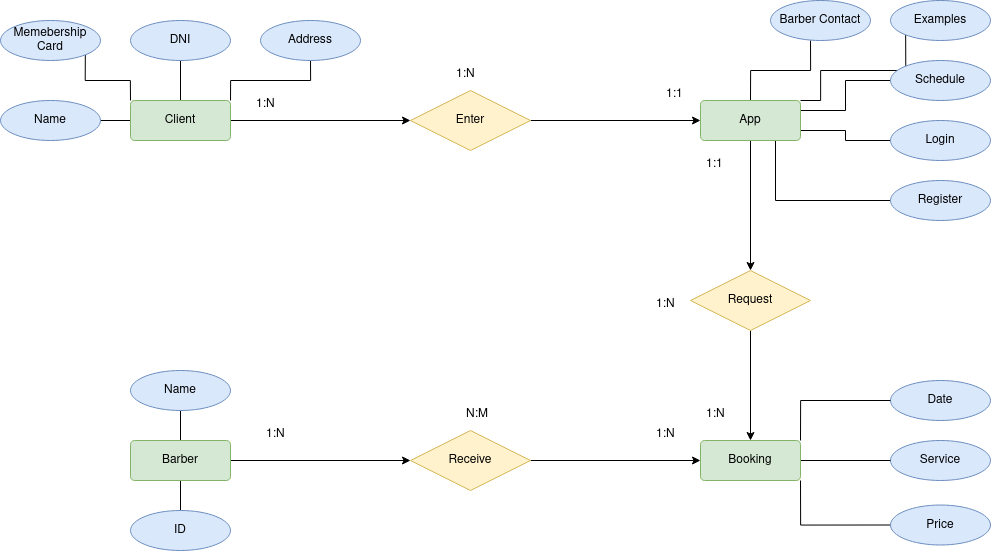

The diagram above was exported from draw.io. Its source (the exported page's mxGraphModel, read from the mxfile embedded in the PNG):
<mxGraphModel dx="2267" dy="2206" grid="1" gridSize="10" guides="1" tooltips="1" connect="1" arrows="1" fold="1" page="1" pageScale="1" pageWidth="827" pageHeight="1169" math="0" shadow="0">
  <root>
    <mxCell id="0" />
    <mxCell id="1" parent="0" />
    <mxCell id="puWixv3CSAlkt0Jc0nyU-30" style="edgeStyle=orthogonalEdgeStyle;rounded=0;orthogonalLoop=1;jettySize=auto;html=1;exitX=0;exitY=0.5;exitDx=0;exitDy=0;entryX=1;entryY=0.5;entryDx=0;entryDy=0;endArrow=none;endFill=0;" edge="1" parent="1" source="puWixv3CSAlkt0Jc0nyU-3" target="puWixv3CSAlkt0Jc0nyU-11">
      <mxGeometry relative="1" as="geometry" />
    </mxCell>
    <mxCell id="puWixv3CSAlkt0Jc0nyU-31" style="edgeStyle=orthogonalEdgeStyle;rounded=0;orthogonalLoop=1;jettySize=auto;html=1;exitX=0.5;exitY=0;exitDx=0;exitDy=0;entryX=0.5;entryY=1;entryDx=0;entryDy=0;endArrow=none;endFill=0;" edge="1" parent="1" source="puWixv3CSAlkt0Jc0nyU-3" target="puWixv3CSAlkt0Jc0nyU-14">
      <mxGeometry relative="1" as="geometry" />
    </mxCell>
    <mxCell id="puWixv3CSAlkt0Jc0nyU-32" style="edgeStyle=orthogonalEdgeStyle;rounded=0;orthogonalLoop=1;jettySize=auto;html=1;exitX=1;exitY=0;exitDx=0;exitDy=0;entryX=0.5;entryY=1;entryDx=0;entryDy=0;endArrow=none;endFill=0;" edge="1" parent="1" source="puWixv3CSAlkt0Jc0nyU-3" target="puWixv3CSAlkt0Jc0nyU-12">
      <mxGeometry relative="1" as="geometry" />
    </mxCell>
    <mxCell id="puWixv3CSAlkt0Jc0nyU-33" style="edgeStyle=orthogonalEdgeStyle;rounded=0;orthogonalLoop=1;jettySize=auto;html=1;exitX=0;exitY=0;exitDx=0;exitDy=0;entryX=1;entryY=1;entryDx=0;entryDy=0;endArrow=none;endFill=0;" edge="1" parent="1" source="puWixv3CSAlkt0Jc0nyU-3" target="puWixv3CSAlkt0Jc0nyU-13">
      <mxGeometry relative="1" as="geometry" />
    </mxCell>
    <mxCell id="puWixv3CSAlkt0Jc0nyU-42" style="edgeStyle=orthogonalEdgeStyle;rounded=0;orthogonalLoop=1;jettySize=auto;html=1;exitX=1;exitY=0.5;exitDx=0;exitDy=0;entryX=0;entryY=0.5;entryDx=0;entryDy=0;" edge="1" parent="1" source="puWixv3CSAlkt0Jc0nyU-3" target="puWixv3CSAlkt0Jc0nyU-4">
      <mxGeometry relative="1" as="geometry" />
    </mxCell>
    <mxCell id="puWixv3CSAlkt0Jc0nyU-3" value="Client" style="rounded=1;arcSize=10;whiteSpace=wrap;html=1;align=center;fillColor=#d5e8d4;strokeColor=#82b366;" vertex="1" parent="1">
      <mxGeometry x="40" y="140" width="100" height="40" as="geometry" />
    </mxCell>
    <mxCell id="puWixv3CSAlkt0Jc0nyU-43" style="edgeStyle=orthogonalEdgeStyle;rounded=0;orthogonalLoop=1;jettySize=auto;html=1;exitX=1;exitY=0.5;exitDx=0;exitDy=0;entryX=0;entryY=0.5;entryDx=0;entryDy=0;" edge="1" parent="1" source="puWixv3CSAlkt0Jc0nyU-4" target="puWixv3CSAlkt0Jc0nyU-6">
      <mxGeometry relative="1" as="geometry" />
    </mxCell>
    <mxCell id="puWixv3CSAlkt0Jc0nyU-4" value="Enter" style="shape=rhombus;perimeter=rhombusPerimeter;whiteSpace=wrap;html=1;align=center;fillColor=#fff2cc;strokeColor=#d6b656;" vertex="1" parent="1">
      <mxGeometry x="320" y="130" width="120" height="60" as="geometry" />
    </mxCell>
    <mxCell id="puWixv3CSAlkt0Jc0nyU-5" value="Date" style="ellipse;whiteSpace=wrap;html=1;align=center;fillColor=#dae8fc;strokeColor=#6c8ebf;" vertex="1" parent="1">
      <mxGeometry x="800" y="420" width="100" height="40" as="geometry" />
    </mxCell>
    <mxCell id="puWixv3CSAlkt0Jc0nyU-34" style="edgeStyle=orthogonalEdgeStyle;rounded=0;orthogonalLoop=1;jettySize=auto;html=1;exitX=0.5;exitY=0;exitDx=0;exitDy=0;entryX=0.4;entryY=1;entryDx=0;entryDy=0;entryPerimeter=0;endArrow=none;endFill=0;" edge="1" parent="1" source="puWixv3CSAlkt0Jc0nyU-6" target="puWixv3CSAlkt0Jc0nyU-15">
      <mxGeometry relative="1" as="geometry" />
    </mxCell>
    <mxCell id="puWixv3CSAlkt0Jc0nyU-35" style="edgeStyle=orthogonalEdgeStyle;rounded=0;orthogonalLoop=1;jettySize=auto;html=1;exitX=1;exitY=0.25;exitDx=0;exitDy=0;entryX=0;entryY=0.5;entryDx=0;entryDy=0;endArrow=none;endFill=0;" edge="1" parent="1" source="puWixv3CSAlkt0Jc0nyU-6" target="puWixv3CSAlkt0Jc0nyU-8">
      <mxGeometry relative="1" as="geometry" />
    </mxCell>
    <mxCell id="puWixv3CSAlkt0Jc0nyU-36" style="edgeStyle=orthogonalEdgeStyle;rounded=0;orthogonalLoop=1;jettySize=auto;html=1;exitX=1;exitY=0;exitDx=0;exitDy=0;entryX=0;entryY=1;entryDx=0;entryDy=0;endArrow=none;endFill=0;" edge="1" parent="1" source="puWixv3CSAlkt0Jc0nyU-6" target="puWixv3CSAlkt0Jc0nyU-7">
      <mxGeometry relative="1" as="geometry">
        <Array as="points">
          <mxPoint x="730" y="140" />
          <mxPoint x="730" y="110" />
          <mxPoint x="815" y="110" />
        </Array>
      </mxGeometry>
    </mxCell>
    <mxCell id="puWixv3CSAlkt0Jc0nyU-37" style="edgeStyle=orthogonalEdgeStyle;rounded=0;orthogonalLoop=1;jettySize=auto;html=1;exitX=1;exitY=0.75;exitDx=0;exitDy=0;entryX=0;entryY=0.5;entryDx=0;entryDy=0;endArrow=none;endFill=0;" edge="1" parent="1" source="puWixv3CSAlkt0Jc0nyU-6" target="puWixv3CSAlkt0Jc0nyU-9">
      <mxGeometry relative="1" as="geometry" />
    </mxCell>
    <mxCell id="puWixv3CSAlkt0Jc0nyU-38" style="edgeStyle=orthogonalEdgeStyle;rounded=0;orthogonalLoop=1;jettySize=auto;html=1;exitX=0.75;exitY=1;exitDx=0;exitDy=0;entryX=0;entryY=0.5;entryDx=0;entryDy=0;endArrow=none;endFill=0;" edge="1" parent="1" source="puWixv3CSAlkt0Jc0nyU-6" target="puWixv3CSAlkt0Jc0nyU-10">
      <mxGeometry relative="1" as="geometry" />
    </mxCell>
    <mxCell id="puWixv3CSAlkt0Jc0nyU-46" style="edgeStyle=orthogonalEdgeStyle;rounded=0;orthogonalLoop=1;jettySize=auto;html=1;exitX=0.5;exitY=1;exitDx=0;exitDy=0;entryX=0.5;entryY=0;entryDx=0;entryDy=0;" edge="1" parent="1" source="puWixv3CSAlkt0Jc0nyU-6" target="puWixv3CSAlkt0Jc0nyU-17">
      <mxGeometry relative="1" as="geometry" />
    </mxCell>
    <mxCell id="puWixv3CSAlkt0Jc0nyU-6" value="App" style="rounded=1;arcSize=10;whiteSpace=wrap;html=1;align=center;fillColor=#d5e8d4;strokeColor=#82b366;" vertex="1" parent="1">
      <mxGeometry x="610" y="140" width="100" height="40" as="geometry" />
    </mxCell>
    <mxCell id="puWixv3CSAlkt0Jc0nyU-7" value="Examples" style="ellipse;whiteSpace=wrap;html=1;align=center;fillColor=#dae8fc;strokeColor=#6c8ebf;" vertex="1" parent="1">
      <mxGeometry x="800" y="40" width="100" height="40" as="geometry" />
    </mxCell>
    <mxCell id="puWixv3CSAlkt0Jc0nyU-8" value="Schedule" style="ellipse;whiteSpace=wrap;html=1;align=center;fillColor=#dae8fc;strokeColor=#6c8ebf;" vertex="1" parent="1">
      <mxGeometry x="800" y="100" width="100" height="40" as="geometry" />
    </mxCell>
    <mxCell id="puWixv3CSAlkt0Jc0nyU-9" value="Login" style="ellipse;whiteSpace=wrap;html=1;align=center;fillColor=#dae8fc;strokeColor=#6c8ebf;" vertex="1" parent="1">
      <mxGeometry x="800" y="160" width="100" height="40" as="geometry" />
    </mxCell>
    <mxCell id="puWixv3CSAlkt0Jc0nyU-10" value="Register" style="ellipse;whiteSpace=wrap;html=1;align=center;fillColor=#dae8fc;strokeColor=#6c8ebf;" vertex="1" parent="1">
      <mxGeometry x="800" y="220" width="100" height="40" as="geometry" />
    </mxCell>
    <mxCell id="puWixv3CSAlkt0Jc0nyU-11" value="Name" style="ellipse;whiteSpace=wrap;html=1;align=center;fillColor=#dae8fc;strokeColor=#6c8ebf;" vertex="1" parent="1">
      <mxGeometry x="-90" y="140" width="100" height="40" as="geometry" />
    </mxCell>
    <mxCell id="puWixv3CSAlkt0Jc0nyU-12" value="Address" style="ellipse;whiteSpace=wrap;html=1;align=center;fillColor=#dae8fc;strokeColor=#6c8ebf;" vertex="1" parent="1">
      <mxGeometry x="170" y="60" width="100" height="40" as="geometry" />
    </mxCell>
    <mxCell id="puWixv3CSAlkt0Jc0nyU-13" value="Memebership Card" style="ellipse;whiteSpace=wrap;html=1;align=center;fillColor=#dae8fc;strokeColor=#6c8ebf;" vertex="1" parent="1">
      <mxGeometry x="-90" y="60" width="100" height="40" as="geometry" />
    </mxCell>
    <mxCell id="puWixv3CSAlkt0Jc0nyU-14" value="DNI" style="ellipse;whiteSpace=wrap;html=1;align=center;fillColor=#dae8fc;strokeColor=#6c8ebf;" vertex="1" parent="1">
      <mxGeometry x="40" y="60" width="100" height="40" as="geometry" />
    </mxCell>
    <mxCell id="puWixv3CSAlkt0Jc0nyU-15" value="Barber Contact" style="ellipse;whiteSpace=wrap;html=1;align=center;fillColor=#dae8fc;strokeColor=#6c8ebf;" vertex="1" parent="1">
      <mxGeometry x="680" y="40" width="100" height="40" as="geometry" />
    </mxCell>
    <mxCell id="puWixv3CSAlkt0Jc0nyU-16" value="Service" style="ellipse;whiteSpace=wrap;html=1;align=center;fillColor=#dae8fc;strokeColor=#6c8ebf;" vertex="1" parent="1">
      <mxGeometry x="800" y="480" width="100" height="40" as="geometry" />
    </mxCell>
    <mxCell id="puWixv3CSAlkt0Jc0nyU-47" style="edgeStyle=orthogonalEdgeStyle;rounded=0;orthogonalLoop=1;jettySize=auto;html=1;exitX=0.5;exitY=1;exitDx=0;exitDy=0;entryX=0.5;entryY=0;entryDx=0;entryDy=0;" edge="1" parent="1" source="puWixv3CSAlkt0Jc0nyU-17" target="puWixv3CSAlkt0Jc0nyU-18">
      <mxGeometry relative="1" as="geometry" />
    </mxCell>
    <mxCell id="puWixv3CSAlkt0Jc0nyU-17" value="Request" style="shape=rhombus;perimeter=rhombusPerimeter;whiteSpace=wrap;html=1;align=center;fillColor=#fff2cc;strokeColor=#d6b656;" vertex="1" parent="1">
      <mxGeometry x="600" y="310" width="120" height="60" as="geometry" />
    </mxCell>
    <mxCell id="puWixv3CSAlkt0Jc0nyU-39" style="edgeStyle=orthogonalEdgeStyle;rounded=0;orthogonalLoop=1;jettySize=auto;html=1;exitX=1;exitY=0;exitDx=0;exitDy=0;entryX=0;entryY=0.5;entryDx=0;entryDy=0;endArrow=none;endFill=0;" edge="1" parent="1" source="puWixv3CSAlkt0Jc0nyU-18" target="puWixv3CSAlkt0Jc0nyU-5">
      <mxGeometry relative="1" as="geometry" />
    </mxCell>
    <mxCell id="puWixv3CSAlkt0Jc0nyU-40" style="edgeStyle=orthogonalEdgeStyle;rounded=0;orthogonalLoop=1;jettySize=auto;html=1;exitX=1;exitY=0.5;exitDx=0;exitDy=0;entryX=0;entryY=0.5;entryDx=0;entryDy=0;endArrow=none;endFill=0;" edge="1" parent="1" source="puWixv3CSAlkt0Jc0nyU-18" target="puWixv3CSAlkt0Jc0nyU-16">
      <mxGeometry relative="1" as="geometry" />
    </mxCell>
    <mxCell id="puWixv3CSAlkt0Jc0nyU-41" style="edgeStyle=orthogonalEdgeStyle;rounded=0;orthogonalLoop=1;jettySize=auto;html=1;exitX=1;exitY=1;exitDx=0;exitDy=0;entryX=0;entryY=0.5;entryDx=0;entryDy=0;endArrow=none;endFill=0;" edge="1" parent="1" source="puWixv3CSAlkt0Jc0nyU-18" target="puWixv3CSAlkt0Jc0nyU-20">
      <mxGeometry relative="1" as="geometry" />
    </mxCell>
    <mxCell id="puWixv3CSAlkt0Jc0nyU-18" value="Booking" style="rounded=1;arcSize=10;whiteSpace=wrap;html=1;align=center;fillColor=#d5e8d4;strokeColor=#82b366;" vertex="1" parent="1">
      <mxGeometry x="610" y="480" width="100" height="40" as="geometry" />
    </mxCell>
    <mxCell id="puWixv3CSAlkt0Jc0nyU-20" value="Price" style="ellipse;whiteSpace=wrap;html=1;align=center;fillColor=#dae8fc;strokeColor=#6c8ebf;" vertex="1" parent="1">
      <mxGeometry x="800" y="544.5" width="100" height="40" as="geometry" />
    </mxCell>
    <mxCell id="puWixv3CSAlkt0Jc0nyU-45" style="edgeStyle=orthogonalEdgeStyle;rounded=0;orthogonalLoop=1;jettySize=auto;html=1;exitX=1;exitY=0.5;exitDx=0;exitDy=0;entryX=0;entryY=0.5;entryDx=0;entryDy=0;" edge="1" parent="1" source="puWixv3CSAlkt0Jc0nyU-21" target="puWixv3CSAlkt0Jc0nyU-18">
      <mxGeometry relative="1" as="geometry" />
    </mxCell>
    <mxCell id="puWixv3CSAlkt0Jc0nyU-21" value="Receive" style="shape=rhombus;perimeter=rhombusPerimeter;whiteSpace=wrap;html=1;align=center;fillColor=#fff2cc;strokeColor=#d6b656;" vertex="1" parent="1">
      <mxGeometry x="320" y="470" width="120" height="60" as="geometry" />
    </mxCell>
    <mxCell id="puWixv3CSAlkt0Jc0nyU-27" style="edgeStyle=orthogonalEdgeStyle;rounded=0;orthogonalLoop=1;jettySize=auto;html=1;exitX=0.5;exitY=0;exitDx=0;exitDy=0;entryX=0.5;entryY=1;entryDx=0;entryDy=0;endArrow=none;endFill=0;" edge="1" parent="1" source="puWixv3CSAlkt0Jc0nyU-22" target="puWixv3CSAlkt0Jc0nyU-24">
      <mxGeometry relative="1" as="geometry" />
    </mxCell>
    <mxCell id="puWixv3CSAlkt0Jc0nyU-29" style="edgeStyle=orthogonalEdgeStyle;rounded=0;orthogonalLoop=1;jettySize=auto;html=1;exitX=0.5;exitY=1;exitDx=0;exitDy=0;entryX=0.5;entryY=0;entryDx=0;entryDy=0;endArrow=none;endFill=0;" edge="1" parent="1" source="puWixv3CSAlkt0Jc0nyU-22" target="puWixv3CSAlkt0Jc0nyU-23">
      <mxGeometry relative="1" as="geometry" />
    </mxCell>
    <mxCell id="puWixv3CSAlkt0Jc0nyU-44" style="edgeStyle=orthogonalEdgeStyle;rounded=0;orthogonalLoop=1;jettySize=auto;html=1;exitX=1;exitY=0.5;exitDx=0;exitDy=0;entryX=0;entryY=0.5;entryDx=0;entryDy=0;" edge="1" parent="1" source="puWixv3CSAlkt0Jc0nyU-22" target="puWixv3CSAlkt0Jc0nyU-21">
      <mxGeometry relative="1" as="geometry" />
    </mxCell>
    <mxCell id="puWixv3CSAlkt0Jc0nyU-22" value="Barber" style="rounded=1;arcSize=10;whiteSpace=wrap;html=1;align=center;fillColor=#d5e8d4;strokeColor=#82b366;" vertex="1" parent="1">
      <mxGeometry x="40" y="480" width="100" height="40" as="geometry" />
    </mxCell>
    <mxCell id="puWixv3CSAlkt0Jc0nyU-23" value="ID" style="ellipse;whiteSpace=wrap;html=1;align=center;fillColor=#dae8fc;strokeColor=#6c8ebf;" vertex="1" parent="1">
      <mxGeometry x="40" y="550" width="100" height="40" as="geometry" />
    </mxCell>
    <mxCell id="puWixv3CSAlkt0Jc0nyU-24" value="Name" style="ellipse;whiteSpace=wrap;html=1;align=center;fillColor=#dae8fc;strokeColor=#6c8ebf;" vertex="1" parent="1">
      <mxGeometry x="40" y="410" width="100" height="40" as="geometry" />
    </mxCell>
    <mxCell id="puWixv3CSAlkt0Jc0nyU-53" value="1:1" style="text;strokeColor=none;fillColor=none;spacingLeft=4;spacingRight=4;overflow=hidden;rotatable=0;points=[[0,0.5],[1,0.5]];portConstraint=eastwest;fontSize=12;whiteSpace=wrap;html=1;" vertex="1" parent="1">
      <mxGeometry x="570" y="120" width="40" height="30" as="geometry" />
    </mxCell>
    <mxCell id="puWixv3CSAlkt0Jc0nyU-54" value="1:N" style="text;strokeColor=none;fillColor=none;spacingLeft=4;spacingRight=4;overflow=hidden;rotatable=0;points=[[0,0.5],[1,0.5]];portConstraint=eastwest;fontSize=12;whiteSpace=wrap;html=1;" vertex="1" parent="1">
      <mxGeometry x="160" y="130" width="40" height="30" as="geometry" />
    </mxCell>
    <mxCell id="puWixv3CSAlkt0Jc0nyU-55" value="1:N" style="text;strokeColor=none;fillColor=none;spacingLeft=4;spacingRight=4;overflow=hidden;rotatable=0;points=[[0,0.5],[1,0.5]];portConstraint=eastwest;fontSize=12;whiteSpace=wrap;html=1;" vertex="1" parent="1">
      <mxGeometry x="360" y="100" width="40" height="30" as="geometry" />
    </mxCell>
    <mxCell id="puWixv3CSAlkt0Jc0nyU-56" value="1:N" style="text;strokeColor=none;fillColor=none;spacingLeft=4;spacingRight=4;overflow=hidden;rotatable=0;points=[[0,0.5],[1,0.5]];portConstraint=eastwest;fontSize=12;whiteSpace=wrap;html=1;" vertex="1" parent="1">
      <mxGeometry x="170" y="460" width="40" height="30" as="geometry" />
    </mxCell>
    <mxCell id="puWixv3CSAlkt0Jc0nyU-57" value="1:N" style="text;strokeColor=none;fillColor=none;spacingLeft=4;spacingRight=4;overflow=hidden;rotatable=0;points=[[0,0.5],[1,0.5]];portConstraint=eastwest;fontSize=12;whiteSpace=wrap;html=1;" vertex="1" parent="1">
      <mxGeometry x="560" y="460" width="40" height="30" as="geometry" />
    </mxCell>
    <mxCell id="puWixv3CSAlkt0Jc0nyU-58" value="N:M" style="text;strokeColor=none;fillColor=none;spacingLeft=4;spacingRight=4;overflow=hidden;rotatable=0;points=[[0,0.5],[1,0.5]];portConstraint=eastwest;fontSize=12;whiteSpace=wrap;html=1;" vertex="1" parent="1">
      <mxGeometry x="370" y="440" width="40" height="30" as="geometry" />
    </mxCell>
    <mxCell id="puWixv3CSAlkt0Jc0nyU-59" value="1:N" style="text;strokeColor=none;fillColor=none;spacingLeft=4;spacingRight=4;overflow=hidden;rotatable=0;points=[[0,0.5],[1,0.5]];portConstraint=eastwest;fontSize=12;whiteSpace=wrap;html=1;" vertex="1" parent="1">
      <mxGeometry x="610" y="440" width="40" height="30" as="geometry" />
    </mxCell>
    <mxCell id="puWixv3CSAlkt0Jc0nyU-60" value="1:1" style="text;strokeColor=none;fillColor=none;spacingLeft=4;spacingRight=4;overflow=hidden;rotatable=0;points=[[0,0.5],[1,0.5]];portConstraint=eastwest;fontSize=12;whiteSpace=wrap;html=1;" vertex="1" parent="1">
      <mxGeometry x="610" y="190" width="40" height="30" as="geometry" />
    </mxCell>
    <mxCell id="puWixv3CSAlkt0Jc0nyU-61" value="1:N" style="text;strokeColor=none;fillColor=none;spacingLeft=4;spacingRight=4;overflow=hidden;rotatable=0;points=[[0,0.5],[1,0.5]];portConstraint=eastwest;fontSize=12;whiteSpace=wrap;html=1;" vertex="1" parent="1">
      <mxGeometry x="560" y="330" width="40" height="30" as="geometry" />
    </mxCell>
  </root>
</mxGraphModel>